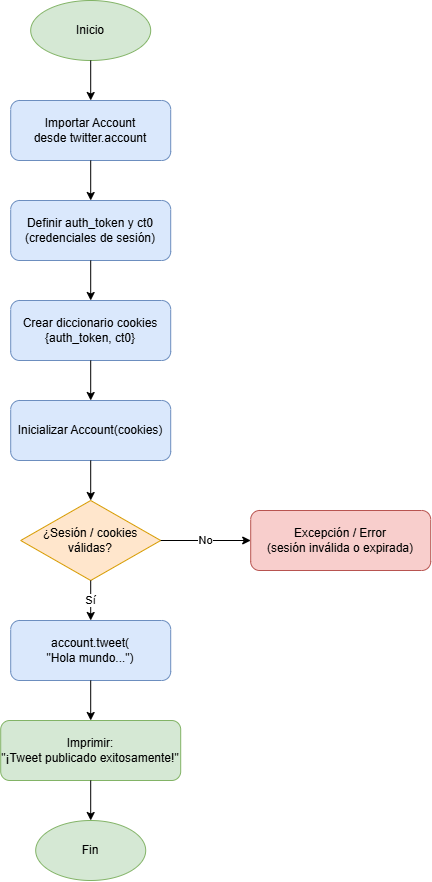

The diagram above was exported from draw.io. Its source (the exported page's mxGraphModel, read from the mxfile embedded in the PNG):
<mxGraphModel dx="1717" dy="937" grid="1" gridSize="10" guides="1" tooltips="1" connect="1" arrows="1" fold="1" page="1" pageScale="1" pageWidth="850" pageHeight="1100" math="0" shadow="0">
  <root>
    <mxCell id="0" />
    <mxCell id="1" parent="0" />
    <mxCell id="start" parent="1" style="ellipse;whiteSpace=wrap;html=1;fillColor=#d5e8d4;strokeColor=#82b366;" value="Inicio" vertex="1">
      <mxGeometry height="60" width="120" x="340" y="20" as="geometry" />
    </mxCell>
    <mxCell id="import" parent="1" style="rounded=1;whiteSpace=wrap;html=1;fillColor=#dae8fc;strokeColor=#6c8ebf;" value="Importar Account&#10;desde twitter.account" vertex="1">
      <mxGeometry height="60" width="160" x="320" y="120" as="geometry" />
    </mxCell>
    <mxCell id="creds" parent="1" style="rounded=1;whiteSpace=wrap;html=1;fillColor=#dae8fc;strokeColor=#6c8ebf;" value="Definir auth_token y ct0&#10;(credenciales de sesión)" vertex="1">
      <mxGeometry height="60" width="160" x="320" y="220" as="geometry" />
    </mxCell>
    <mxCell id="cookies" parent="1" style="rounded=1;whiteSpace=wrap;html=1;fillColor=#dae8fc;strokeColor=#6c8ebf;" value="Crear diccionario cookies&#10;{auth_token, ct0}" vertex="1">
      <mxGeometry height="60" width="160" x="320" y="320" as="geometry" />
    </mxCell>
    <mxCell id="init" parent="1" style="rounded=1;whiteSpace=wrap;html=1;fillColor=#dae8fc;strokeColor=#6c8ebf;" value="Inicializar Account(cookies)" vertex="1">
      <mxGeometry height="60" width="160" x="320" y="420" as="geometry" />
    </mxCell>
    <mxCell id="decision" parent="1" style="rhombus;whiteSpace=wrap;html=1;fillColor=#ffe6cc;strokeColor=#d79b00;" value="¿Sesión / cookies&#10;válidas?" vertex="1">
      <mxGeometry height="80" width="140" x="330" y="520" as="geometry" />
    </mxCell>
    <mxCell id="tweet" parent="1" style="rounded=1;whiteSpace=wrap;html=1;fillColor=#dae8fc;strokeColor=#6c8ebf;" value="account.tweet(&#10;&quot;Hola mundo...&quot;)" vertex="1">
      <mxGeometry height="60" width="160" x="320" y="640" as="geometry" />
    </mxCell>
    <mxCell id="print" parent="1" style="rounded=1;whiteSpace=wrap;html=1;fillColor=#d5e8d4;strokeColor=#82b366;" value="Imprimir:&#10;&quot;¡Tweet publicado exitosamente!&quot;" vertex="1">
      <mxGeometry height="60" width="180" x="310" y="740" as="geometry" />
    </mxCell>
    <mxCell id="error" parent="1" style="rounded=1;whiteSpace=wrap;html=1;fillColor=#f8cecc;strokeColor=#b85450;" value="Excepción / Error&#10;(sesión inválida o expirada)" vertex="1">
      <mxGeometry height="60" width="180" x="560" y="530" as="geometry" />
    </mxCell>
    <mxCell id="end" parent="1" style="ellipse;whiteSpace=wrap;html=1;fillColor=#d5e8d4;strokeColor=#82b366;" value="Fin" vertex="1">
      <mxGeometry height="60" width="110" x="345" y="840" as="geometry" />
    </mxCell>
    <mxCell id="e1" edge="1" parent="1" source="start" style="edgeStyle=orthogonalEdgeStyle;rounded=0;html=1;" target="import">
      <mxGeometry relative="1" as="geometry" />
    </mxCell>
    <mxCell id="e2" edge="1" parent="1" source="import" style="edgeStyle=orthogonalEdgeStyle;rounded=0;html=1;" target="creds">
      <mxGeometry relative="1" as="geometry" />
    </mxCell>
    <mxCell id="e3" edge="1" parent="1" source="creds" style="edgeStyle=orthogonalEdgeStyle;rounded=0;html=1;" target="cookies">
      <mxGeometry relative="1" as="geometry" />
    </mxCell>
    <mxCell id="e4" edge="1" parent="1" source="cookies" style="edgeStyle=orthogonalEdgeStyle;rounded=0;html=1;" target="init">
      <mxGeometry relative="1" as="geometry" />
    </mxCell>
    <mxCell id="e5" edge="1" parent="1" source="init" style="edgeStyle=orthogonalEdgeStyle;rounded=0;html=1;" target="decision">
      <mxGeometry relative="1" as="geometry" />
    </mxCell>
    <mxCell id="e6" edge="1" parent="1" source="decision" style="edgeStyle=orthogonalEdgeStyle;rounded=0;html=1;" target="tweet" value="Sí">
      <mxGeometry relative="1" as="geometry" />
    </mxCell>
    <mxCell id="e7" edge="1" parent="1" source="decision" style="edgeStyle=orthogonalEdgeStyle;rounded=0;html=1;" target="error" value="No">
      <mxGeometry relative="1" as="geometry" />
    </mxCell>
    <mxCell id="e8" edge="1" parent="1" source="tweet" style="edgeStyle=orthogonalEdgeStyle;rounded=0;html=1;" target="print">
      <mxGeometry relative="1" as="geometry" />
    </mxCell>
    <mxCell id="e9" edge="1" parent="1" source="print" style="edgeStyle=orthogonalEdgeStyle;rounded=0;html=1;" target="end">
      <mxGeometry relative="1" as="geometry" />
    </mxCell>
  </root>
</mxGraphModel>